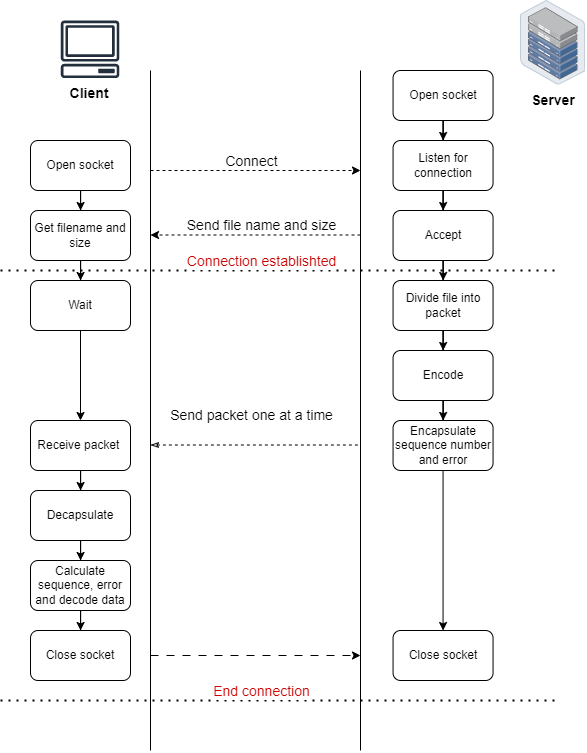

The diagram above was exported from draw.io. Its source (the exported page's mxGraphModel, read from the mxfile embedded in the PNG):
<mxGraphModel dx="1235" dy="1895" grid="1" gridSize="10" guides="1" tooltips="1" connect="1" arrows="1" fold="1" page="1" pageScale="1" pageWidth="827" pageHeight="1169" math="0" shadow="0">
  <root>
    <mxCell id="WIyWlLk6GJQsqaUBKTNV-0" />
    <mxCell id="WIyWlLk6GJQsqaUBKTNV-1" parent="WIyWlLk6GJQsqaUBKTNV-0" />
    <mxCell id="Q068Br398yo5B850nFAI-6" value="" style="endArrow=none;html=1;rounded=0;" edge="1" parent="WIyWlLk6GJQsqaUBKTNV-1">
      <mxGeometry width="50" height="50" relative="1" as="geometry">
        <mxPoint x="270" y="720" as="sourcePoint" />
        <mxPoint x="270" y="40" as="targetPoint" />
      </mxGeometry>
    </mxCell>
    <mxCell id="Q068Br398yo5B850nFAI-7" value="" style="endArrow=none;html=1;rounded=0;" edge="1" parent="WIyWlLk6GJQsqaUBKTNV-1">
      <mxGeometry width="50" height="50" relative="1" as="geometry">
        <mxPoint x="480" y="720" as="sourcePoint" />
        <mxPoint x="480" y="40" as="targetPoint" />
      </mxGeometry>
    </mxCell>
    <mxCell id="Q068Br398yo5B850nFAI-23" value="" style="edgeStyle=orthogonalEdgeStyle;rounded=0;orthogonalLoop=1;jettySize=auto;html=1;" edge="1" parent="WIyWlLk6GJQsqaUBKTNV-1" source="Q068Br398yo5B850nFAI-9" target="Q068Br398yo5B850nFAI-22">
      <mxGeometry relative="1" as="geometry" />
    </mxCell>
    <mxCell id="Q068Br398yo5B850nFAI-9" value="Open socket" style="rounded=1;whiteSpace=wrap;html=1;" vertex="1" parent="WIyWlLk6GJQsqaUBKTNV-1">
      <mxGeometry x="150" y="110" width="100" height="50" as="geometry" />
    </mxCell>
    <mxCell id="Q068Br398yo5B850nFAI-15" value="" style="edgeStyle=orthogonalEdgeStyle;rounded=0;orthogonalLoop=1;jettySize=auto;html=1;" edge="1" parent="WIyWlLk6GJQsqaUBKTNV-1" source="Q068Br398yo5B850nFAI-13" target="Q068Br398yo5B850nFAI-14">
      <mxGeometry relative="1" as="geometry" />
    </mxCell>
    <mxCell id="Q068Br398yo5B850nFAI-13" value="Open socket" style="rounded=1;whiteSpace=wrap;html=1;" vertex="1" parent="WIyWlLk6GJQsqaUBKTNV-1">
      <mxGeometry x="512.56" y="40" width="100" height="50" as="geometry" />
    </mxCell>
    <mxCell id="Q068Br398yo5B850nFAI-19" value="" style="edgeStyle=orthogonalEdgeStyle;rounded=0;orthogonalLoop=1;jettySize=auto;html=1;" edge="1" parent="WIyWlLk6GJQsqaUBKTNV-1" source="Q068Br398yo5B850nFAI-14" target="Q068Br398yo5B850nFAI-18">
      <mxGeometry relative="1" as="geometry" />
    </mxCell>
    <mxCell id="Q068Br398yo5B850nFAI-14" value="Listen for connection" style="rounded=1;whiteSpace=wrap;html=1;" vertex="1" parent="WIyWlLk6GJQsqaUBKTNV-1">
      <mxGeometry x="512.56" y="110" width="100" height="50" as="geometry" />
    </mxCell>
    <mxCell id="Q068Br398yo5B850nFAI-16" value="" style="endArrow=classic;html=1;rounded=0;dashed=1;" edge="1" parent="WIyWlLk6GJQsqaUBKTNV-1">
      <mxGeometry width="50" height="50" relative="1" as="geometry">
        <mxPoint x="270" y="140" as="sourcePoint" />
        <mxPoint x="480" y="140" as="targetPoint" />
      </mxGeometry>
    </mxCell>
    <mxCell id="Q068Br398yo5B850nFAI-17" value="&lt;span style=&quot;font-size: 14px;&quot;&gt;Connect&lt;/span&gt;" style="edgeLabel;html=1;align=center;verticalAlign=middle;resizable=0;points=[];" vertex="1" connectable="0" parent="Q068Br398yo5B850nFAI-16">
      <mxGeometry x="0.0819" y="-1" relative="1" as="geometry">
        <mxPoint x="-14" y="-11" as="offset" />
      </mxGeometry>
    </mxCell>
    <mxCell id="Q068Br398yo5B850nFAI-25" value="" style="edgeStyle=orthogonalEdgeStyle;rounded=0;orthogonalLoop=1;jettySize=auto;html=1;" edge="1" parent="WIyWlLk6GJQsqaUBKTNV-1" source="Q068Br398yo5B850nFAI-18" target="Q068Br398yo5B850nFAI-24">
      <mxGeometry relative="1" as="geometry" />
    </mxCell>
    <mxCell id="Q068Br398yo5B850nFAI-18" value="Accept" style="rounded=1;whiteSpace=wrap;html=1;" vertex="1" parent="WIyWlLk6GJQsqaUBKTNV-1">
      <mxGeometry x="512.56" y="180" width="100" height="50" as="geometry" />
    </mxCell>
    <mxCell id="Q068Br398yo5B850nFAI-20" value="" style="endArrow=classic;html=1;rounded=0;dashed=1;" edge="1" parent="WIyWlLk6GJQsqaUBKTNV-1">
      <mxGeometry relative="1" as="geometry">
        <mxPoint x="480" y="204.5" as="sourcePoint" />
        <mxPoint x="270" y="204.5" as="targetPoint" />
      </mxGeometry>
    </mxCell>
    <mxCell id="Q068Br398yo5B850nFAI-21" value="&lt;font style=&quot;font-size: 14px;&quot;&gt;Send file name and size&lt;/font&gt;" style="edgeLabel;resizable=0;html=1;align=center;verticalAlign=middle;" connectable="0" vertex="1" parent="Q068Br398yo5B850nFAI-20">
      <mxGeometry relative="1" as="geometry">
        <mxPoint x="5" y="-10" as="offset" />
      </mxGeometry>
    </mxCell>
    <mxCell id="Q068Br398yo5B850nFAI-33" value="" style="edgeStyle=orthogonalEdgeStyle;rounded=0;orthogonalLoop=1;jettySize=auto;html=1;" edge="1" parent="WIyWlLk6GJQsqaUBKTNV-1" source="Q068Br398yo5B850nFAI-22" target="Q068Br398yo5B850nFAI-32">
      <mxGeometry relative="1" as="geometry" />
    </mxCell>
    <mxCell id="Q068Br398yo5B850nFAI-22" value="Get filename and size" style="rounded=1;whiteSpace=wrap;html=1;" vertex="1" parent="WIyWlLk6GJQsqaUBKTNV-1">
      <mxGeometry x="150" y="180" width="100" height="50" as="geometry" />
    </mxCell>
    <mxCell id="Q068Br398yo5B850nFAI-27" value="" style="edgeStyle=orthogonalEdgeStyle;rounded=0;orthogonalLoop=1;jettySize=auto;html=1;" edge="1" parent="WIyWlLk6GJQsqaUBKTNV-1" source="Q068Br398yo5B850nFAI-24" target="Q068Br398yo5B850nFAI-26">
      <mxGeometry relative="1" as="geometry" />
    </mxCell>
    <mxCell id="Q068Br398yo5B850nFAI-24" value="Divide file into packet" style="rounded=1;whiteSpace=wrap;html=1;" vertex="1" parent="WIyWlLk6GJQsqaUBKTNV-1">
      <mxGeometry x="512.56" y="250" width="100" height="50" as="geometry" />
    </mxCell>
    <mxCell id="Q068Br398yo5B850nFAI-31" value="" style="edgeStyle=orthogonalEdgeStyle;rounded=0;orthogonalLoop=1;jettySize=auto;html=1;" edge="1" parent="WIyWlLk6GJQsqaUBKTNV-1" source="Q068Br398yo5B850nFAI-26" target="Q068Br398yo5B850nFAI-30">
      <mxGeometry relative="1" as="geometry" />
    </mxCell>
    <mxCell id="Q068Br398yo5B850nFAI-26" value="Encode" style="rounded=1;whiteSpace=wrap;html=1;" vertex="1" parent="WIyWlLk6GJQsqaUBKTNV-1">
      <mxGeometry x="512.56" y="320" width="100" height="50" as="geometry" />
    </mxCell>
    <mxCell id="Q068Br398yo5B850nFAI-28" value="" style="endArrow=none;html=1;rounded=0;dashed=1;startArrow=classicThin;startFill=0;endFill=0;" edge="1" parent="WIyWlLk6GJQsqaUBKTNV-1">
      <mxGeometry width="50" height="50" relative="1" as="geometry">
        <mxPoint x="270" y="414.49999999999994" as="sourcePoint" />
        <mxPoint x="480" y="414.49999999999994" as="targetPoint" />
      </mxGeometry>
    </mxCell>
    <mxCell id="Q068Br398yo5B850nFAI-29" value="&lt;span style=&quot;font-size: 14px;&quot;&gt;Send packet one at a time&lt;/span&gt;" style="edgeLabel;html=1;align=center;verticalAlign=middle;resizable=0;points=[];" vertex="1" connectable="0" parent="Q068Br398yo5B850nFAI-28">
      <mxGeometry x="0.0819" y="-1" relative="1" as="geometry">
        <mxPoint x="-14" y="-31" as="offset" />
      </mxGeometry>
    </mxCell>
    <mxCell id="Q068Br398yo5B850nFAI-48" value="" style="edgeStyle=orthogonalEdgeStyle;rounded=0;orthogonalLoop=1;jettySize=auto;html=1;" edge="1" parent="WIyWlLk6GJQsqaUBKTNV-1" source="Q068Br398yo5B850nFAI-30" target="Q068Br398yo5B850nFAI-47">
      <mxGeometry relative="1" as="geometry" />
    </mxCell>
    <mxCell id="Q068Br398yo5B850nFAI-30" value="Encapsulate sequence number and error" style="rounded=1;whiteSpace=wrap;html=1;" vertex="1" parent="WIyWlLk6GJQsqaUBKTNV-1">
      <mxGeometry x="512.56" y="390" width="100" height="50" as="geometry" />
    </mxCell>
    <mxCell id="Q068Br398yo5B850nFAI-37" value="" style="edgeStyle=orthogonalEdgeStyle;rounded=0;orthogonalLoop=1;jettySize=auto;html=1;" edge="1" parent="WIyWlLk6GJQsqaUBKTNV-1" source="Q068Br398yo5B850nFAI-32" target="Q068Br398yo5B850nFAI-36">
      <mxGeometry relative="1" as="geometry" />
    </mxCell>
    <mxCell id="Q068Br398yo5B850nFAI-32" value="Wait" style="rounded=1;whiteSpace=wrap;html=1;" vertex="1" parent="WIyWlLk6GJQsqaUBKTNV-1">
      <mxGeometry x="150" y="250" width="100" height="50" as="geometry" />
    </mxCell>
    <mxCell id="Q068Br398yo5B850nFAI-34" value="" style="endArrow=none;dashed=1;html=1;dashPattern=1 3;strokeWidth=2;rounded=0;" edge="1" parent="WIyWlLk6GJQsqaUBKTNV-1">
      <mxGeometry width="50" height="50" relative="1" as="geometry">
        <mxPoint x="120" y="240" as="sourcePoint" />
        <mxPoint x="680" y="240" as="targetPoint" />
      </mxGeometry>
    </mxCell>
    <mxCell id="Q068Br398yo5B850nFAI-35" value="&lt;font color=&quot;#cc0000&quot; style=&quot;font-size: 14px;&quot;&gt;Connection establishted&lt;/font&gt;" style="edgeLabel;html=1;align=center;verticalAlign=middle;resizable=0;points=[];" vertex="1" connectable="0" parent="Q068Br398yo5B850nFAI-34">
      <mxGeometry x="-0.1536" relative="1" as="geometry">
        <mxPoint x="24" y="-10" as="offset" />
      </mxGeometry>
    </mxCell>
    <mxCell id="Q068Br398yo5B850nFAI-39" value="" style="edgeStyle=orthogonalEdgeStyle;rounded=0;orthogonalLoop=1;jettySize=auto;html=1;" edge="1" parent="WIyWlLk6GJQsqaUBKTNV-1" source="Q068Br398yo5B850nFAI-36" target="Q068Br398yo5B850nFAI-38">
      <mxGeometry relative="1" as="geometry" />
    </mxCell>
    <mxCell id="Q068Br398yo5B850nFAI-36" value="Receive packet&amp;nbsp;" style="rounded=1;whiteSpace=wrap;html=1;" vertex="1" parent="WIyWlLk6GJQsqaUBKTNV-1">
      <mxGeometry x="150" y="390" width="100" height="50" as="geometry" />
    </mxCell>
    <mxCell id="Q068Br398yo5B850nFAI-43" value="" style="edgeStyle=orthogonalEdgeStyle;rounded=0;orthogonalLoop=1;jettySize=auto;html=1;" edge="1" parent="WIyWlLk6GJQsqaUBKTNV-1" source="Q068Br398yo5B850nFAI-38" target="Q068Br398yo5B850nFAI-42">
      <mxGeometry relative="1" as="geometry" />
    </mxCell>
    <mxCell id="Q068Br398yo5B850nFAI-38" value="Decapsulate" style="rounded=1;whiteSpace=wrap;html=1;" vertex="1" parent="WIyWlLk6GJQsqaUBKTNV-1">
      <mxGeometry x="150" y="460" width="100" height="50" as="geometry" />
    </mxCell>
    <mxCell id="Q068Br398yo5B850nFAI-46" value="" style="edgeStyle=orthogonalEdgeStyle;rounded=0;orthogonalLoop=1;jettySize=auto;html=1;" edge="1" parent="WIyWlLk6GJQsqaUBKTNV-1" source="Q068Br398yo5B850nFAI-42" target="Q068Br398yo5B850nFAI-45">
      <mxGeometry relative="1" as="geometry" />
    </mxCell>
    <mxCell id="Q068Br398yo5B850nFAI-42" value="Calculate sequence, error and decode data" style="rounded=1;whiteSpace=wrap;html=1;" vertex="1" parent="WIyWlLk6GJQsqaUBKTNV-1">
      <mxGeometry x="150" y="530" width="100" height="50" as="geometry" />
    </mxCell>
    <mxCell id="Q068Br398yo5B850nFAI-52" style="edgeStyle=orthogonalEdgeStyle;rounded=0;orthogonalLoop=1;jettySize=auto;html=1;dashed=1;dashPattern=8 8;" edge="1" parent="WIyWlLk6GJQsqaUBKTNV-1">
      <mxGeometry relative="1" as="geometry">
        <mxPoint x="270" y="625" as="sourcePoint" />
        <mxPoint x="480" y="625" as="targetPoint" />
      </mxGeometry>
    </mxCell>
    <mxCell id="Q068Br398yo5B850nFAI-45" value="Close socket" style="rounded=1;whiteSpace=wrap;html=1;" vertex="1" parent="WIyWlLk6GJQsqaUBKTNV-1">
      <mxGeometry x="150" y="600" width="100" height="50" as="geometry" />
    </mxCell>
    <mxCell id="Q068Br398yo5B850nFAI-47" value="Close socket" style="rounded=1;whiteSpace=wrap;html=1;" vertex="1" parent="WIyWlLk6GJQsqaUBKTNV-1">
      <mxGeometry x="512.56" y="600" width="100" height="50" as="geometry" />
    </mxCell>
    <mxCell id="Q068Br398yo5B850nFAI-49" value="" style="endArrow=none;dashed=1;html=1;dashPattern=1 3;strokeWidth=2;rounded=0;" edge="1" parent="WIyWlLk6GJQsqaUBKTNV-1">
      <mxGeometry width="50" height="50" relative="1" as="geometry">
        <mxPoint x="120" y="670" as="sourcePoint" />
        <mxPoint x="680" y="670" as="targetPoint" />
      </mxGeometry>
    </mxCell>
    <mxCell id="Q068Br398yo5B850nFAI-50" value="&lt;font color=&quot;#cc0000&quot; style=&quot;font-size: 14px;&quot;&gt;End connection&lt;/font&gt;" style="edgeLabel;html=1;align=center;verticalAlign=middle;resizable=0;points=[];" vertex="1" connectable="0" parent="Q068Br398yo5B850nFAI-49">
      <mxGeometry x="-0.1536" relative="1" as="geometry">
        <mxPoint x="24" y="-10" as="offset" />
      </mxGeometry>
    </mxCell>
    <mxCell id="Q068Br398yo5B850nFAI-54" value="" style="group" vertex="1" connectable="0" parent="WIyWlLk6GJQsqaUBKTNV-1">
      <mxGeometry x="179.11" y="-10" width="60.00199999999998" height="85.38" as="geometry" />
    </mxCell>
    <mxCell id="Q068Br398yo5B850nFAI-0" value="" style="sketch=0;outlineConnect=0;fontColor=#232F3E;gradientColor=none;fillColor=#232F3D;strokeColor=none;dashed=0;verticalLabelPosition=bottom;verticalAlign=top;align=center;html=1;fontSize=12;fontStyle=0;aspect=fixed;pointerEvents=1;shape=mxgraph.aws4.client;" vertex="1" parent="Q068Br398yo5B850nFAI-54">
      <mxGeometry x="0.8899999999999864" width="59.111999999999995" height="57.599999999999994" as="geometry" />
    </mxCell>
    <mxCell id="Q068Br398yo5B850nFAI-1" value="&lt;b&gt;&lt;font style=&quot;font-size: 14px;&quot;&gt;Client&lt;/font&gt;&lt;/b&gt;" style="text;html=1;strokeColor=none;fillColor=none;align=center;verticalAlign=middle;whiteSpace=wrap;rounded=0;" vertex="1" parent="Q068Br398yo5B850nFAI-54">
      <mxGeometry y="59.99538461538461" width="60" height="25.384615384615383" as="geometry" />
    </mxCell>
    <mxCell id="Q068Br398yo5B850nFAI-55" value="" style="group" vertex="1" connectable="0" parent="WIyWlLk6GJQsqaUBKTNV-1">
      <mxGeometry x="640" y="-30" width="65.11000000000001" height="114.6" as="geometry" />
    </mxCell>
    <mxCell id="Q068Br398yo5B850nFAI-3" value="" style="image;points=[];aspect=fixed;html=1;align=center;shadow=0;dashed=0;image=img/lib/allied_telesis/storage/Datacenter_Server_Half_Rack_ToR.svg;" vertex="1" parent="Q068Br398yo5B850nFAI-55">
      <mxGeometry width="65.11" height="84.6" as="geometry" />
    </mxCell>
    <mxCell id="Q068Br398yo5B850nFAI-4" value="&lt;b&gt;&lt;font style=&quot;font-size: 14px;&quot;&gt;Server&lt;/font&gt;&lt;/b&gt;" style="text;html=1;strokeColor=none;fillColor=none;align=center;verticalAlign=middle;whiteSpace=wrap;rounded=0;" vertex="1" parent="Q068Br398yo5B850nFAI-55">
      <mxGeometry x="2.5599999999999454" y="84.6" width="60" height="30" as="geometry" />
    </mxCell>
  </root>
</mxGraphModel>